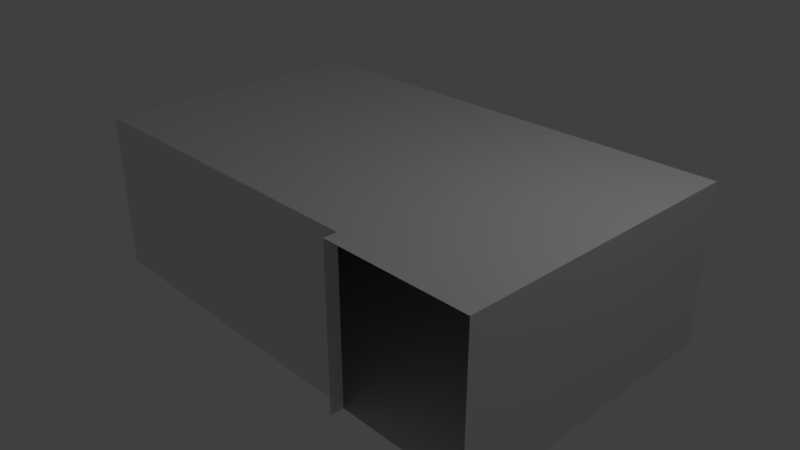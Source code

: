 # Source: master_bedroom.blend  (saved by Blender 2.79.0; exported with 4.5.12 LTS)
import bpy
from mathutils import Matrix  # noqa: F401  (used for matrix-valued properties, if any)

bpy.ops.wm.read_factory_settings(use_empty=True)
scene = bpy.context.scene
scene.name = 'Scene'

# ---- collections
col_collection_1 = bpy.data.collections.new('Collection 1'); scene.collection.children.link(col_collection_1)

# ---- world
world_world = bpy.data.worlds.new('World'); scene.world = world_world
world_world.color = (0.05088, 0.05088, 0.05088)
world_world.use_sun_shadow = False
world_world.sun_shadow_jitter_overblur = 0.0
world_world.cycles.sampling_method = 'MANUAL'

# ---- cameras
cam_camera = bpy.data.cameras.new('Camera')
cam_camera.clip_end = 100.0
cam_camera.lens = 35.0
cam_camera.sensor_width = 32.0
cam_camera.sensor_height = 18.0
cam_camera.ortho_scale = 7.314
cam_camera.dof.focus_distance = 0.0
cam_camera.dof.aperture_fstop = 128.0

# ---- lights
light_lamp = bpy.data.lights.new('Lamp', 'POINT')
light_lamp.transmission_factor = 0.0
light_lamp.cutoff_distance = 30.0
light_lamp.energy = 100.0
light_lamp.shadow_buffer_clip_start = 1.001
light_lamp.shadow_soft_size = 0.1
light_lamp.shadow_maximum_resolution = 0.006
light_lamp.use_absolute_resolution = True

# ---- meshes
me_plane_001 = bpy.data.meshes.new('Plane.001')
me_plane_001.from_pydata([(0.8464, -1.236, -1.48), (0.8464, 3.277, -1.48), (0.8464, -3.133, 2.309), (0.8464, 3.277, 2.309), (0.8464, -3.133, -1.48)], [], [(0, 4, 2, 3, 1)])
_uv = me_plane_001.uv_layers.new(name='UVMap')
_uv.uv.foreach_set('vector', [0.01752, 0.1736, 0.01752, 6.549e-08, 0.3947, 0.0, 0.3947, 0.5868, 0.01752, 0.5868])
me_plane_001.use_remesh_preserve_volume = False
me_plane_001.use_remesh_preserve_attributes = False
me_plane_001.use_mirror_vertex_groups = False
me_plane_001.use_paint_bone_selection = False
me_plane_001.use_paint_mask = True
me_plane_001.update()
me_plane_000 = bpy.data.meshes.new('Plane.000')
me_plane_000.from_pydata([(0.8464, -1.236, -1.656), (-1.27, -3.133, -1.48), (0.8464, -1.236, -1.48), (-1.27, -1.236, -1.48), (0.8464, 3.277, -1.48), (-1.27, 3.277, -1.48), (0.8464, -3.133, 2.309), (-1.27, -3.133, 2.309), (0.8464, 3.277, 2.309), (-1.27, 3.277, 2.309), (-1.27, -1.236, -1.656), (0.8464, -3.133, -1.48), (-1.27, -3.133, -1.656), (0.8464, -3.133, -1.656)], [], [(3, 2, 4, 5), (6, 7, 9, 8), (5, 4, 8, 9), (1, 11, 13, 12), (3, 10, 0, 2), (7, 6, 11, 1), (12, 10, 3, 1), (5, 9, 7, 1, 3)])
_uv = me_plane_000.uv_layers.new(name='UVMap')
_uv.uv.foreach_set('vector', [0.0, 0.5868, 0.2106, 0.5868, 0.2106, 1.0, 5.933e-08, 1.0, 1.0, 0.5868, 0.7894, 0.5868, 0.7894, 0.0, 1.0, 4.366e-08, 0.6319, 0.9337, 0.4213, 0.9337, 0.4213, 0.5868, 0.6319, 0.5868, 0.2106, 0.9337, 0.4213, 0.9337, 0.4213, 0.9498, 0.2106, 0.9498, 0.6319, 0.5868, 0.6494, 0.5868, 0.6494, 0.7806, 0.6319, 0.7806, 0.2106, 0.5868, 0.4213, 0.5868, 0.4213, 0.9337, 0.2106, 0.9337, 0.3947, 0.5868, 0.3947, 0.4132, 0.4122, 0.4132, 0.4122, 0.5868, 0.4122, 4.366e-08, 0.7894, 0.0, 0.7894, 0.5868, 0.4122, 0.5868, 0.4122, 0.4132])
me_plane_000.use_remesh_preserve_volume = False
me_plane_000.use_remesh_preserve_attributes = False
me_plane_000.use_mirror_vertex_groups = False
me_plane_000.use_paint_bone_selection = False
me_plane_000.use_paint_mask = True
me_plane_000.update()

# ---- objects
ob_plane_001 = bpy.data.objects.new('Plane.001', me_plane_001)
ob_lamp = bpy.data.objects.new('Lamp', light_lamp)
ob_camera = bpy.data.objects.new('Camera', cam_camera)
ob_plane_000 = bpy.data.objects.new('Plane.000', me_plane_000)

# ---- transforms, parenting, visibility, modifiers, constraints
ob_plane_001.location = (0.0, 0.0, 0.0)
ob_plane_001.rotation_euler = (-1.571, 1.571, 0.0)
ob_plane_001.scale = (1.05, 1.05, 1.05)
ob_plane_001.lineart.crease_threshold = 0.0
ob_lamp.location = (4.076, 1.005, 5.904)
ob_lamp.rotation_euler = (0.6503, 0.05522, 1.866)
ob_lamp.lock_rotations_4d = False
ob_lamp.empty_display_type = 'ARROWS'
ob_lamp.color = (0.0, 0.0, 0.0, 0.0)
ob_lamp.lineart.crease_threshold = 0.0
ob_camera.location = (7.481, -6.508, 5.344)
ob_camera.rotation_euler = (1.109, 0.0, 0.8149)
ob_camera.lock_rotations_4d = False
ob_camera.empty_display_type = 'ARROWS'
ob_camera.color = (0.0, 0.0, 0.0, 0.0)
ob_camera.display_type = 'WIRE'
ob_camera.lineart.crease_threshold = 0.0
ob_plane_000.location = (0.0, 0.0, 0.0)
ob_plane_000.rotation_euler = (-1.571, 1.571, 0.0)
ob_plane_000.scale = (1.05, 1.05, 1.05)
ob_plane_000.lineart.crease_threshold = 0.0

# ---- collection membership
col_collection_1.objects.link(ob_plane_001)
col_collection_1.objects.link(ob_lamp)
col_collection_1.objects.link(ob_camera)
col_collection_1.objects.link(ob_plane_000)

# ---- scene / render settings (as saved in the file)
scene.camera = ob_camera
scene.frame_start = 1; scene.frame_end = 250; scene.frame_set(1)
scene.render.engine = 'BLENDER_EEVEE_NEXT'
scene.render.resolution_percentage = 50
scene.render.dither_intensity = 0.0
scene.cycles.use_denoising = False
scene.cycles.samples = 128
scene.cycles.sampling_pattern = 'TABULATED_SOBOL'
scene.cycles.use_adaptive_sampling = False
scene.cycles.use_light_tree = False
scene.cycles.blur_glossy = 0.0
scene.cycles.sample_clamp_indirect = 0.0
scene.view_settings.view_transform = 'Standard'
bpy.context.view_layer.update()
